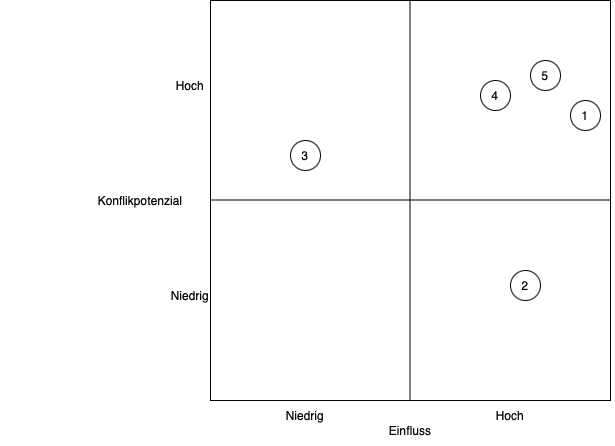

The diagram above was exported from draw.io. Its source (the exported page's mxGraphModel, read from the mxfile embedded in the PNG):
<mxGraphModel dx="1194" dy="797" grid="1" gridSize="10" guides="1" tooltips="1" connect="1" arrows="1" fold="1" page="1" pageScale="1" pageWidth="827" pageHeight="1169" math="0" shadow="0">
  <root>
    <mxCell id="0" />
    <mxCell id="1" parent="0" />
    <mxCell id="tDHwcaRd7lXtUxqG1Oc1-1" value="" style="rounded=0;whiteSpace=wrap;html=1;" vertex="1" parent="1">
      <mxGeometry x="240" y="140" width="400" height="400" as="geometry" />
    </mxCell>
    <mxCell id="tDHwcaRd7lXtUxqG1Oc1-2" value="" style="ellipse;whiteSpace=wrap;html=1;aspect=fixed;" vertex="1" parent="1">
      <mxGeometry x="560" y="200" width="30" height="30" as="geometry" />
    </mxCell>
    <mxCell id="tDHwcaRd7lXtUxqG1Oc1-3" value="" style="endArrow=none;html=1;rounded=0;" edge="1" parent="1">
      <mxGeometry width="50" height="50" relative="1" as="geometry">
        <mxPoint x="439.5" y="540" as="sourcePoint" />
        <mxPoint x="439.5" y="140" as="targetPoint" />
      </mxGeometry>
    </mxCell>
    <mxCell id="tDHwcaRd7lXtUxqG1Oc1-4" value="" style="endArrow=none;html=1;rounded=0;" edge="1" parent="1">
      <mxGeometry width="50" height="50" relative="1" as="geometry">
        <mxPoint x="240" y="339.5" as="sourcePoint" />
        <mxPoint x="640" y="339.5" as="targetPoint" />
      </mxGeometry>
    </mxCell>
    <mxCell id="tDHwcaRd7lXtUxqG1Oc1-5" value="" style="ellipse;whiteSpace=wrap;html=1;aspect=fixed;" vertex="1" parent="1">
      <mxGeometry x="320" y="280" width="30" height="30" as="geometry" />
    </mxCell>
    <mxCell id="tDHwcaRd7lXtUxqG1Oc1-6" value="" style="ellipse;whiteSpace=wrap;html=1;aspect=fixed;" vertex="1" parent="1">
      <mxGeometry x="540" y="410" width="30" height="30" as="geometry" />
    </mxCell>
    <mxCell id="tDHwcaRd7lXtUxqG1Oc1-7" value="" style="ellipse;whiteSpace=wrap;html=1;aspect=fixed;" vertex="1" parent="1">
      <mxGeometry x="510" y="220" width="30" height="30" as="geometry" />
    </mxCell>
    <mxCell id="tDHwcaRd7lXtUxqG1Oc1-8" value="Konflikpotenzial" style="text;html=1;align=center;verticalAlign=middle;whiteSpace=wrap;rounded=0;rotation=0;" vertex="1" parent="1">
      <mxGeometry x="30" y="325" width="280" height="30" as="geometry" />
    </mxCell>
    <mxCell id="tDHwcaRd7lXtUxqG1Oc1-9" value="Einfluss" style="text;html=1;align=center;verticalAlign=middle;whiteSpace=wrap;rounded=0;" vertex="1" parent="1">
      <mxGeometry x="410" y="555" width="60" height="30" as="geometry" />
    </mxCell>
    <mxCell id="tDHwcaRd7lXtUxqG1Oc1-10" value="Hoch" style="text;html=1;align=center;verticalAlign=middle;whiteSpace=wrap;rounded=0;" vertex="1" parent="1">
      <mxGeometry x="190" y="210" width="60" height="30" as="geometry" />
    </mxCell>
    <mxCell id="tDHwcaRd7lXtUxqG1Oc1-11" value="" style="ellipse;whiteSpace=wrap;html=1;aspect=fixed;" vertex="1" parent="1">
      <mxGeometry x="600" y="240" width="30" height="30" as="geometry" />
    </mxCell>
    <mxCell id="tDHwcaRd7lXtUxqG1Oc1-12" value="Hoch" style="text;html=1;align=center;verticalAlign=middle;whiteSpace=wrap;rounded=0;" vertex="1" parent="1">
      <mxGeometry x="510" y="540" width="60" height="30" as="geometry" />
    </mxCell>
    <mxCell id="tDHwcaRd7lXtUxqG1Oc1-13" value="Niedrig" style="text;html=1;align=center;verticalAlign=middle;whiteSpace=wrap;rounded=0;" vertex="1" parent="1">
      <mxGeometry x="190" y="420" width="60" height="30" as="geometry" />
    </mxCell>
    <mxCell id="tDHwcaRd7lXtUxqG1Oc1-14" value="Niedrig" style="text;html=1;align=center;verticalAlign=middle;whiteSpace=wrap;rounded=0;" vertex="1" parent="1">
      <mxGeometry x="305" y="540" width="60" height="30" as="geometry" />
    </mxCell>
    <mxCell id="tDHwcaRd7lXtUxqG1Oc1-15" value="1" style="text;html=1;align=center;verticalAlign=middle;whiteSpace=wrap;rounded=0;" vertex="1" parent="1">
      <mxGeometry x="585" y="240" width="60" height="30" as="geometry" />
    </mxCell>
    <mxCell id="tDHwcaRd7lXtUxqG1Oc1-16" value="2" style="text;html=1;align=center;verticalAlign=middle;whiteSpace=wrap;rounded=0;" vertex="1" parent="1">
      <mxGeometry x="525" y="410" width="60" height="30" as="geometry" />
    </mxCell>
    <mxCell id="tDHwcaRd7lXtUxqG1Oc1-17" value="3" style="text;html=1;align=center;verticalAlign=middle;whiteSpace=wrap;rounded=0;" vertex="1" parent="1">
      <mxGeometry x="305" y="280" width="60" height="30" as="geometry" />
    </mxCell>
    <mxCell id="tDHwcaRd7lXtUxqG1Oc1-18" value="4" style="text;html=1;align=center;verticalAlign=middle;whiteSpace=wrap;rounded=0;" vertex="1" parent="1">
      <mxGeometry x="495" y="220" width="60" height="30" as="geometry" />
    </mxCell>
    <mxCell id="tDHwcaRd7lXtUxqG1Oc1-19" value="5" style="text;html=1;align=center;verticalAlign=middle;whiteSpace=wrap;rounded=0;" vertex="1" parent="1">
      <mxGeometry x="545" y="200" width="60" height="30" as="geometry" />
    </mxCell>
  </root>
</mxGraphModel>